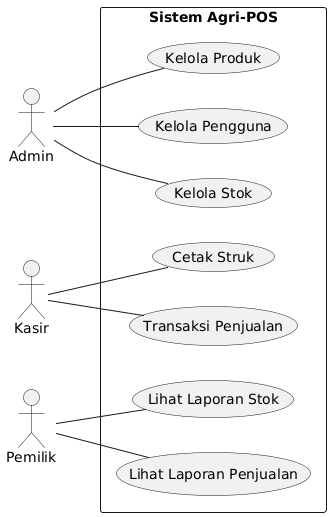

The diagram above was rendered by PlantUML. Its source (embedded in the PNG):
@startuml
left to right direction

actor Admin
actor Kasir
actor Pemilik

rectangle "Sistem Agri-POS" {
  Admin -- (Kelola Produk)
  Admin -- (Kelola Stok)
  Admin -- (Kelola Pengguna)

  Kasir -- (Transaksi Penjualan)
  Kasir -- (Cetak Struk)

  Pemilik -- (Lihat Laporan Penjualan)
  Pemilik -- (Lihat Laporan Stok)
}
@enduml